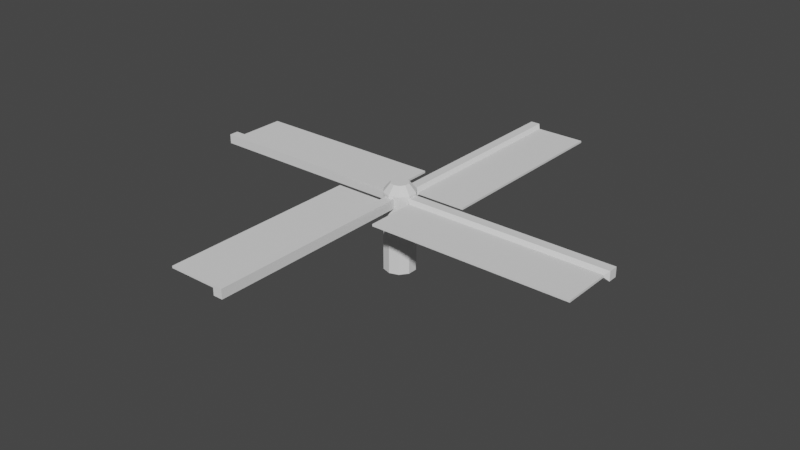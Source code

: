 # Source: windmill_blades.blend  (saved by Blender 2.80.42; exported with 4.5.12 LTS)
import bpy
from mathutils import Matrix  # noqa: F401  (used for matrix-valued properties, if any)

bpy.ops.wm.read_factory_settings(use_empty=True)
scene = bpy.context.scene
scene.name = 'Scene'

# ---- collections
col_collection = bpy.data.collections.new('Collection'); scene.collection.children.link(col_collection)

# ---- world
world_world = bpy.data.worlds.new('World'); scene.world = world_world
world_world.use_nodes = True; world_world.node_tree.nodes.clear()
_N = world_world.node_tree.nodes; _L = world_world.node_tree.links
n0 = _N.new('ShaderNodeOutputWorld'); n0.name = 'World Output'; n0.location = (300, 300)
n1 = _N.new('ShaderNodeBackground'); n1.name = 'Background'; n1.location = (10, 300)
n1.inputs[0].default_value = (0.05088, 0.05088, 0.05088, 1.0)
_L.new(n1.outputs[0], n0.inputs[0])
n0.is_active_output = True
world_world.color = (0.05088, 0.05088, 0.05088)
world_world.use_sun_shadow = False
world_world.sun_shadow_jitter_overblur = 0.0

# ---- meshes
me_cylinder = bpy.data.meshes.new('Cylinder')
me_cylinder.from_pydata([(0.0, 1.0, -2.5), (-4.1e-08, 0.5639, 3.024), (0.5878, 0.809, -2.5), (0.3314, 0.4562, 3.024), (0.9511, 0.309, -2.5), (0.5363, 0.1742, 3.024), (0.9511, -0.309, -2.5), (0.5363, -0.1742, 3.024), (0.5878, -0.809, -2.5), (0.3314, -0.4562, 3.024), (-8.742e-08, -1.0, -2.5), (-5.326e-08, -0.5639, 3.024), (-0.5878, -0.809, -2.5), (-0.3314, -0.4562, 3.024), (-0.9511, -0.309, -2.5), (-0.5363, -0.1742, 3.024), (-0.9511, 0.309, -2.5), (-0.5363, 0.1742, 3.024), (-0.5878, 0.809, -2.5), (-0.3314, 0.4562, 3.024), (0.5878, 0.809, 2.5), (0.0, 1.0, 2.5), (0.9511, 0.309, 2.5), (0.9511, -0.309, 2.5), (0.5878, -0.809, 2.5), (-8.742e-08, -1.0, 2.5), (-0.5878, -0.809, 2.5), (-0.9511, -0.309, 2.5), (-0.9511, 0.309, 2.5), (-0.5878, 0.809, 2.5)], [], [(0, 21, 20, 2), (2, 20, 22, 4), (4, 22, 23, 6), (6, 23, 24, 8), (8, 24, 25, 10), (10, 25, 26, 12), (12, 26, 27, 14), (14, 27, 28, 16), (3, 1, 19, 17, 15, 13, 11, 9, 7, 5), (16, 28, 29, 18), (18, 29, 21, 0), (0, 2, 4, 6, 8, 10, 12, 14, 16, 18), (1, 3, 20, 21), (3, 5, 22, 20), (5, 7, 23, 22), (7, 9, 24, 23), (9, 11, 25, 24), (11, 13, 26, 25), (13, 15, 27, 26), (15, 17, 28, 27), (17, 19, 29, 28), (19, 1, 21, 29)])
_uv = me_cylinder.uv_layers.new(name='UVMap')
_uv.uv.foreach_set('vector', [0.6109, 0.9422, 0.6109, 0.9565, 0.608, 0.9565, 0.608, 0.9422, 0.608, 0.9422, 0.608, 0.9565, 0.6051, 0.9565, 0.6051, 0.9422, 0.6051, 0.9422, 0.6051, 0.9565, 0.6023, 0.9565, 0.6023, 0.9422, 0.6023, 0.9422, 0.6023, 0.9565, 0.5994, 0.9565, 0.5994, 0.9422, 0.5994, 0.9422, 0.5994, 0.9565, 0.5965, 0.9565, 0.5965, 0.9422, 0.5965, 0.9422, 0.5965, 0.9565, 0.5936, 0.9565, 0.5936, 0.9422, 0.5936, 0.9422, 0.5936, 0.9565, 0.5908, 0.9565, 0.5908, 0.9422, 0.5908, 0.9422, 0.5908, 0.9565, 0.5879, 0.9565, 0.5879, 0.9422, 0.1629, 0.9703, 0.1594, 0.9714, 0.1559, 0.9703, 0.1537, 0.9673, 0.1537, 0.9636, 0.1559, 0.9606, 0.1594, 0.9595, 0.1629, 0.9606, 0.1651, 0.9636, 0.1651, 0.9673, 0.5879, 0.9422, 0.5879, 0.9565, 0.585, 0.9565, 0.585, 0.9422, 0.585, 0.9422, 0.585, 0.9565, 0.5821, 0.9565, 0.5821, 0.9422, 0.5989, 0.9956, 0.6062, 0.9933, 0.6107, 0.9871, 0.6107, 0.9794, 0.6062, 0.9733, 0.5989, 0.9709, 0.5917, 0.9733, 0.5872, 0.9794, 0.5872, 0.9871, 0.5917, 0.9933, 0.1594, 0.9714, 0.1629, 0.9703, 0.1656, 0.974, 0.1594, 0.976, 0.1629, 0.9703, 0.1651, 0.9673, 0.1694, 0.9687, 0.1656, 0.974, 0.1651, 0.9673, 0.1651, 0.9636, 0.1694, 0.9622, 0.1694, 0.9687, 0.1651, 0.9636, 0.1629, 0.9606, 0.1656, 0.9569, 0.1694, 0.9622, 0.1629, 0.9606, 0.1594, 0.9595, 0.1594, 0.9549, 0.1656, 0.9569, 0.1594, 0.9595, 0.1559, 0.9606, 0.1532, 0.9569, 0.1594, 0.9549, 0.1559, 0.9606, 0.1537, 0.9636, 0.1494, 0.9622, 0.1532, 0.9569, 0.1537, 0.9636, 0.1537, 0.9673, 0.1494, 0.9687, 0.1494, 0.9622, 0.1537, 0.9673, 0.1559, 0.9703, 0.1532, 0.974, 0.1494, 0.9687, 0.1559, 0.9703, 0.1594, 0.9714, 0.1594, 0.976, 0.1532, 0.974])
me_cylinder.use_remesh_preserve_volume = False
me_cylinder.use_remesh_preserve_attributes = False
me_cylinder.use_mirror_vertex_groups = False
me_cylinder.update()
me_cylinder_001 = bpy.data.meshes.new('Cylinder.001')
me_cylinder_001.from_pydata([(-0.3, 0.85, 1.75), (-0.3, 0.85, 2.35), (-0.3, 13.91, 1.75), (-0.3, 13.91, 2.35), (0.4987, 1.084, 1.984), (0.4987, 1.084, 2.116), (0.4987, 13.67, 1.984), (0.4987, 13.67, 2.116), (0.3, 13.91, 2.35), (0.3, 13.91, 1.75), (0.3, 0.85, 1.75), (0.3, 0.85, 2.35), (3.665, 13.67, 2.116), (3.665, 13.67, 1.984), (3.665, 1.084, 1.984), (3.665, 1.084, 2.116)], [], [(0, 1, 3, 2), (2, 3, 8, 9), (5, 4, 14, 15), (10, 11, 1, 0), (2, 9, 10, 0), (8, 3, 1, 11), (7, 6, 9, 8), (6, 4, 10, 9), (5, 7, 8, 11), (4, 5, 11, 10), (13, 12, 15, 14), (4, 6, 13, 14), (7, 5, 15, 12), (6, 7, 12, 13)])
_uv = me_cylinder_001.uv_layers.new(name='UVMap')
_uv.uv.foreach_set('vector', [0.2001, 0.9461, 0.2003, 0.946, 0.2001, 0.9681, 0.2, 0.9681, 0.2, 0.9681, 0.2001, 0.9681, 0.2003, 0.9681, 0.1999, 0.9682, 0.2017, 0.9673, 0.2018, 0.9673, 0.2017, 0.9673, 0.2018, 0.9673, 0.2, 0.9461, 0.2004, 0.946, 0.2003, 0.946, 0.2001, 0.9461, 0.2, 0.9681, 0.1999, 0.9682, 0.2, 0.9461, 0.2001, 0.9461, 0.2003, 0.9681, 0.2001, 0.9681, 0.2003, 0.946, 0.2004, 0.946, 0.2004, 0.9679, 0.1999, 0.968, 0.1999, 0.9682, 0.2003, 0.9681, 0.1999, 0.968, 0.1999, 0.9463, 0.2, 0.9461, 0.1999, 0.9682, 0.2004, 0.9462, 0.2004, 0.9679, 0.2003, 0.9681, 0.2004, 0.946, 0.1999, 0.9463, 0.2004, 0.9462, 0.2004, 0.946, 0.2, 0.9461, 0.152, 0.9728, 0.1528, 0.9727, 0.1528, 0.9609, 0.152, 0.9608, 0.1533, 0.96, 0.1533, 0.9735, 0.152, 0.9728, 0.152, 0.9608, 0.1516, 0.9729, 0.1516, 0.9607, 0.1528, 0.9609, 0.1528, 0.9727, 0.1533, 0.9735, 0.1516, 0.9729, 0.1528, 0.9727, 0.152, 0.9728])
me_cylinder_001.use_remesh_preserve_volume = False
me_cylinder_001.use_remesh_preserve_attributes = False
me_cylinder_001.use_mirror_vertex_groups = False
me_cylinder_001.update()

# ---- objects
ob_empty = bpy.data.objects.new('Empty', None)
ob_cylinder = bpy.data.objects.new('Cylinder', me_cylinder)
ob_cylinder_001 = bpy.data.objects.new('Cylinder.001', me_cylinder_001)

# ---- transforms, parenting, visibility, modifiers, constraints
ob_empty.location = (0.0, 0.0, 0.0)
ob_empty.rotation_euler = (0.0, 0.0, 1.571)
ob_empty.lineart.crease_threshold = 0.0
ob_cylinder.location = (0.0, 0.0, 0.0)
ob_cylinder.lineart.crease_threshold = 0.0
ob_cylinder_001.location = (0.0, 0.0, 0.0)
ob_cylinder_001.lineart.crease_threshold = 0.0
_m = ob_cylinder_001.modifiers.new('Array', 'ARRAY')
_m.count = 4
_m.constant_offset_displace = (0.0, 0.0, 0.0)
_m.relative_offset_displace = (0.0, 0.0, 0.0)
_m.use_object_offset = True
_m.offset_object = ob_empty

# ---- collection membership
col_collection.objects.link(ob_empty)
col_collection.objects.link(ob_cylinder)
col_collection.objects.link(ob_cylinder_001)

# ---- scene / render settings (as saved in the file)
scene.frame_start = 1; scene.frame_end = 250; scene.frame_set(1)
scene.render.engine = 'BLENDER_EEVEE_NEXT'
scene.render.motion_blur_shutter = 1.0
scene.cycles.use_denoising = False
scene.cycles.samples = 128
scene.cycles.sampling_pattern = 'TABULATED_SOBOL'
scene.cycles.use_adaptive_sampling = False
scene.cycles.use_light_tree = False
scene.view_settings.view_transform = 'Filmic'
bpy.context.view_layer.update()

# ---- added for rendering (the .blend has no active camera and no usable light): camera, sun
cam_auto = bpy.data.cameras.new('AutoCamera')
cam_auto.lens = 50.0
cam_auto.sensor_width = 36.0
cam_auto.clip_end = 1000.0
ob_auto_camera = bpy.data.objects.new('AutoCamera', cam_auto)
scene.collection.objects.link(ob_auto_camera)
ob_auto_camera.location = (36.7552, -44.1063, 29.666)
ob_auto_camera.rotation_euler = (1.09748, -7.21219e-08, 0.694738)
scene.camera = ob_auto_camera
light_auto_sun = bpy.data.lights.new('AutoSun', 'SUN')
light_auto_sun.energy = 3.0
light_auto_sun.angle = 0.0523599
ob_auto_sun = bpy.data.objects.new('AutoSun', light_auto_sun)
scene.collection.objects.link(ob_auto_sun)
ob_auto_sun.rotation_euler = (0.872665, 0.174533, 0.523599)
bpy.context.view_layer.update()
